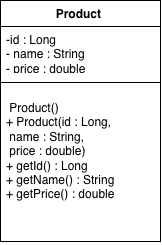

The diagram above was exported from draw.io. Its source (the exported page's mxGraphModel, read from the mxfile embedded in the PNG):
<mxGraphModel dx="774" dy="513" grid="1" gridSize="10" guides="1" tooltips="1" connect="1" arrows="1" fold="1" page="1" pageScale="1" pageWidth="850" pageHeight="1100" math="0" shadow="0">
  <root>
    <mxCell id="0" />
    <mxCell id="1" parent="0" />
    <mxCell id="kGjOlnh-EkuS3mejGzNB-2" parent="1" style="swimlane;fontStyle=1;align=center;verticalAlign=top;childLayout=stackLayout;horizontal=1;startSize=26;horizontalStack=0;resizeParent=1;resizeParentMax=0;resizeLast=0;collapsible=1;marginBottom=0;whiteSpace=wrap;html=1;" value="Product&amp;nbsp;" vertex="1">
      <mxGeometry height="241" width="160" x="320" y="60" as="geometry" />
    </mxCell>
    <mxCell id="kGjOlnh-EkuS3mejGzNB-3" parent="kGjOlnh-EkuS3mejGzNB-2" style="text;strokeColor=none;fillColor=none;align=left;verticalAlign=top;spacingLeft=4;spacingRight=4;overflow=hidden;rotatable=0;points=[[0,0.5],[1,0.5]];portConstraint=eastwest;whiteSpace=wrap;html=1;" value="-id : Long&amp;nbsp;&lt;div&gt;- name :&amp;nbsp;&lt;span style=&quot;background-color: transparent; color: light-dark(rgb(0, 0, 0), rgb(255, 255, 255));&quot;&gt;String&amp;nbsp;&lt;/span&gt;&lt;/div&gt;&lt;div&gt;- price : double&amp;nbsp; &amp;nbsp; &amp;nbsp; &amp;nbsp; &amp;nbsp; &amp;nbsp; &amp;nbsp;&lt;/div&gt;" vertex="1">
      <mxGeometry height="44" width="160" y="26" as="geometry" />
    </mxCell>
    <mxCell id="kGjOlnh-EkuS3mejGzNB-4" parent="kGjOlnh-EkuS3mejGzNB-2" style="line;strokeWidth=1;fillColor=none;align=left;verticalAlign=middle;spacingTop=-1;spacingLeft=3;spacingRight=3;rotatable=0;labelPosition=right;points=[];portConstraint=eastwest;strokeColor=inherit;" value="" vertex="1">
      <mxGeometry height="24" width="160" y="70" as="geometry" />
    </mxCell>
    <mxCell id="kGjOlnh-EkuS3mejGzNB-5" parent="kGjOlnh-EkuS3mejGzNB-2" style="text;strokeColor=none;fillColor=none;align=left;verticalAlign=top;spacingLeft=4;spacingRight=4;overflow=hidden;rotatable=0;points=[[0,0.5],[1,0.5]];portConstraint=eastwest;whiteSpace=wrap;html=1;" value="&amp;nbsp;Product()&amp;nbsp;&lt;br&gt;+ Product(id : Long,&lt;br&gt;&amp;nbsp;name : String,&amp;nbsp;&lt;br&gt;&amp;nbsp;price : double)&amp;nbsp;&lt;br&gt;+ getId() : Long&amp;nbsp;&lt;br&gt;+ getName() : String&amp;nbsp;&lt;br&gt;+ getPrice() : double&amp;nbsp; &amp;nbsp; &amp;nbsp; &amp;nbsp;&amp;nbsp;" vertex="1">
      <mxGeometry height="147" width="160" y="94" as="geometry" />
    </mxCell>
  </root>
</mxGraphModel>